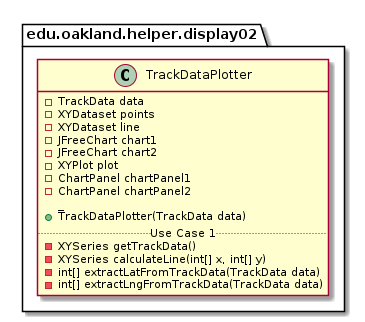

The diagram above was rendered by PlantUML. Its source (embedded in the PNG):
@startuml Display02HelperPackage

package edu.oakland.helper.display02 {

}


package edu.oakland.helper.display02 {
    class TrackDataPlotter {
        - TrackData data
        - XYDataset points
        - XYDataset line
        - JFreeChart chart1
        - JFreeChart chart2
        - XYPlot plot
        - ChartPanel chartPanel1
        - ChartPanel chartPanel2
        _
        + TrackDataPlotter(TrackData data)
        .. Use Case 1 ..
        - XYSeries getTrackData()
        - XYSeries calculateLine(int[] x, int[] y)
        - int[] extractLatFromTrackData(TrackData data)
        - int[] extractLngFromTrackData(TrackData data)
    }
}


@enduml